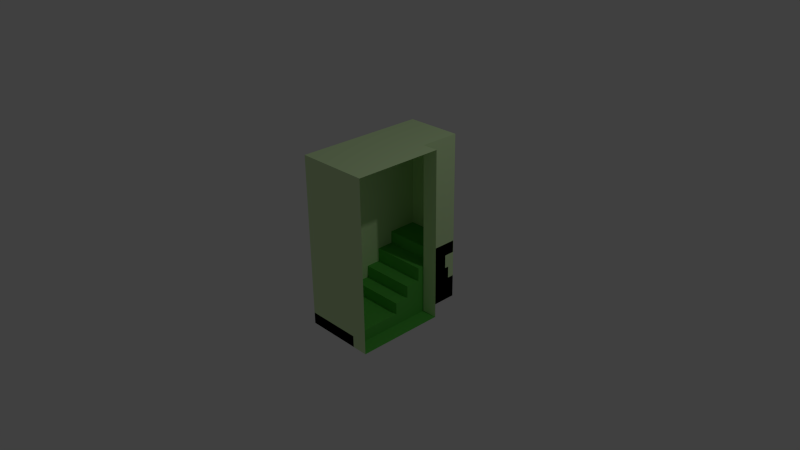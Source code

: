 # Source: stairs1.blend  (saved by Blender 2.73.0; exported with 4.5.12 LTS)
import bpy
from mathutils import Matrix  # noqa: F401  (used for matrix-valued properties, if any)

bpy.ops.wm.read_factory_settings(use_empty=True)
scene = bpy.context.scene
scene.name = 'Scene'

# ---- collections
col_collection_1 = bpy.data.collections.new('Collection 1'); scene.collection.children.link(col_collection_1)

# ---- materials (node trees are filled in below, after node groups)
mat_material = bpy.data.materials.new('Material')
mat_material.alpha_threshold = 0.0
mat_material.use_transparent_shadow = False
mat_material.diffuse_color = (0.6719, 0.8971, 0.4837, 1.0)
mat_material.roughness = 0.5
mat_material.line_color = (0.0, 0.0, 0.0, 1.0)
mat_material_001 = bpy.data.materials.new('Material.001')
mat_material_001.alpha_threshold = 0.0
mat_material_001.use_transparent_shadow = False
mat_material_001.diffuse_color = (0.1077, 0.4869, 0.07336, 1.0)
mat_material_001.roughness = 0.5

# ---- material node trees

# ---- world
world_world = bpy.data.worlds.new('World'); scene.world = world_world
world_world.color = (0.05088, 0.05088, 0.05088)
world_world.use_sun_shadow = False
world_world.sun_shadow_jitter_overblur = 0.0
world_world.cycles.sampling_method = 'MANUAL'
world_world.cycles.sample_map_resolution = 256

# ---- cameras
cam_camera = bpy.data.cameras.new('Camera')
cam_camera.clip_end = 100.0
cam_camera.lens = 35.0
cam_camera.sensor_width = 32.0
cam_camera.sensor_height = 18.0
cam_camera.ortho_scale = 7.314
cam_camera.dof.focus_distance = 0.0
cam_camera.dof.aperture_fstop = 128.0

# ---- lights
light_lamp = bpy.data.lights.new('Lamp', 'POINT')
light_lamp.transmission_factor = 0.0
light_lamp.cutoff_distance = 30.0
light_lamp.energy = 100.0
light_lamp.shadow_buffer_clip_start = 1.001
light_lamp.shadow_soft_size = 0.1
light_lamp.shadow_maximum_resolution = 0.006
light_lamp.use_absolute_resolution = True
light_lamp.cycles.use_multiple_importance_sampling = False

# ---- meshes
me_cube = bpy.data.meshes.new('Cube')
me_cube.from_pydata([(1.0, 1.0, -1.0), (1.0, -1.0, -1.0), (-1.0, -1.0, -1.0), (-1.0, 1.0, -1.0), (1.0, 1.0, 1.402), (1.0, -1.0, 1.402), (-1.0, -1.0, 1.402), (-1.0, 1.0, 1.402), (0.5551, 1.0, -1.0), (0.5551, -1.0, -1.0), (0.5551, 1.0, 1.402), (0.5551, -1.0, 1.402), (-1.0, 1.913, -1.0), (-1.0, 1.913, 1.402), (0.5551, 1.913, -1.0), (0.5551, 1.913, 1.402), (-1.0, -1.0, -0.8372), (-1.0, 0.1983, -0.8372), (0.5551, 0.1983, -0.8372), (0.5551, -1.0, -0.8372), (-1.0, 1.913, -0.8372), (0.5551, 1.913, -0.8372), (-1.0, 0.1983, -0.6743), (0.5551, 0.1983, -0.6743), (-1.0, 1.913, -0.6743), (0.5551, 1.913, -0.6743), (-1.0, 0.5227, -0.6743), (0.5551, 0.5227, -0.6743), (-1.0, 1.762, -0.6743), (0.5551, 1.762, -0.6743), (-1.0, 0.5227, -0.5016), (0.5551, 0.5227, -0.5016), (-1.0, 1.762, -0.5016), (0.5551, 1.762, -0.5016), (-1.0, 0.8521, -0.5016), (0.5551, 0.8521, -0.5016), (-1.0, 1.667, -0.5016), (0.5551, 1.667, -0.5016), (-1.0, 0.8521, -0.3079), (0.5551, 0.8521, -0.3079), (-1.0, 1.667, -0.3079), (0.5551, 1.667, -0.3079), (-1.0, 1.241, -0.3079), (0.5551, 1.241, -0.3079), (-1.0, 1.905, -0.3079), (0.5551, 1.905, -0.3079), (-1.0, 1.241, -0.1313), (0.5551, 1.241, -0.1313), (-1.0, 1.905, -0.1313), (0.5551, 1.905, -0.1313)], [], [(8, 14, 21, 18), (10, 11, 6, 7), (9, 2, 6, 11), (2, 3, 7, 6), (8, 10, 15, 14), (4, 10, 8, 0), (1, 9, 11, 5), (4, 5, 11, 10), (0, 8, 9, 1), (15, 13, 12, 14), (10, 7, 13, 15), (7, 3, 12, 13), (12, 3, 17, 20), (18, 17, 16, 19), (20, 17, 22, 24), (14, 12, 20, 21), (9, 8, 18, 19), (3, 2, 16, 17), (2, 9, 19, 16), (24, 22, 26, 28), (18, 21, 25, 23), (21, 20, 24, 25), (17, 18, 23, 22), (28, 26, 30, 32), (23, 25, 29, 27), (25, 24, 28, 29), (22, 23, 27, 26), (32, 30, 34, 36), (27, 29, 33, 31), (29, 28, 32, 33), (26, 27, 31, 30), (36, 34, 38, 40), (31, 33, 37, 35), (33, 32, 36, 37), (30, 31, 35, 34), (40, 38, 42, 44), (35, 37, 41, 39), (37, 36, 40, 41), (34, 35, 39, 38), (44, 42, 46, 48), (39, 41, 45, 43), (41, 40, 44, 45), (38, 39, 43, 42), (46, 47, 49, 48), (43, 45, 49, 47), (45, 44, 48, 49), (42, 43, 47, 46)])
me_cube.polygons.foreach_set('material_index', [1, 0, 0, 0, 0, 0, 0, 0, 1, 0, 0, 0, 0, 1, 0, 0, 1, 0, 0, 0, 1, 0, 1, 0, 0, 0, 1, 0, 1, 0, 1, 0, 0, 0, 1, 0, 1, 0, 1, 0, 0, 0, 1, 1, 0, 0, 1])
me_cube.materials.append(mat_material)
me_cube.materials.append(mat_material_001)
me_cube.use_remesh_preserve_volume = False
me_cube.use_remesh_preserve_attributes = False
me_cube.use_mirror_vertex_groups = False
me_cube.update()

# ---- objects
ob_cube = bpy.data.objects.new('Cube', me_cube)
ob_lamp = bpy.data.objects.new('Lamp', light_lamp)
ob_camera = bpy.data.objects.new('Camera', cam_camera)

# ---- transforms, parenting, visibility, modifiers, constraints
ob_cube.location = (0.0, 0.0, 0.0)
ob_cube.scale = (0.5054, 0.6232, 1.0)
ob_cube.lock_rotations_4d = False
ob_cube.empty_display_type = 'ARROWS'
ob_cube.lineart.crease_threshold = 0.0
ob_lamp.location = (4.076, 1.005, 5.904)
ob_lamp.rotation_euler = (0.6503, 0.05522, 1.866)
ob_lamp.lock_rotations_4d = False
ob_lamp.empty_display_type = 'ARROWS'
ob_lamp.color = (0.0, 0.0, 0.0, 0.0)
ob_lamp.lineart.crease_threshold = 0.0
ob_camera.location = (7.481, -6.508, 5.344)
ob_camera.rotation_euler = (1.109, 0.01082, 0.8149)
ob_camera.lock_rotations_4d = False
ob_camera.empty_display_type = 'ARROWS'
ob_camera.color = (0.0, 0.0, 0.0, 0.0)
ob_camera.display_type = 'WIRE'
ob_camera.lineart.crease_threshold = 0.0

# ---- collection membership
col_collection_1.objects.link(ob_cube)
col_collection_1.objects.link(ob_lamp)
col_collection_1.objects.link(ob_camera)

# ---- scene / render settings (as saved in the file)
scene.camera = ob_camera
scene.frame_start = 1; scene.frame_end = 250; scene.frame_set(1)
scene.render.engine = 'BLENDER_EEVEE_NEXT'
scene.render.resolution_percentage = 50
scene.render.dither_intensity = 0.0
scene.cycles.use_denoising = False
scene.cycles.samples = 10
scene.cycles.sampling_pattern = 'TABULATED_SOBOL'
scene.cycles.light_sampling_threshold = 0.0
scene.cycles.use_adaptive_sampling = False
scene.cycles.use_light_tree = False
scene.cycles.blur_glossy = 0.0
scene.cycles.pixel_filter_type = 'GAUSSIAN'
scene.cycles.sample_clamp_indirect = 0.0
scene.view_settings.view_transform = 'Standard'
bpy.context.view_layer.update()
